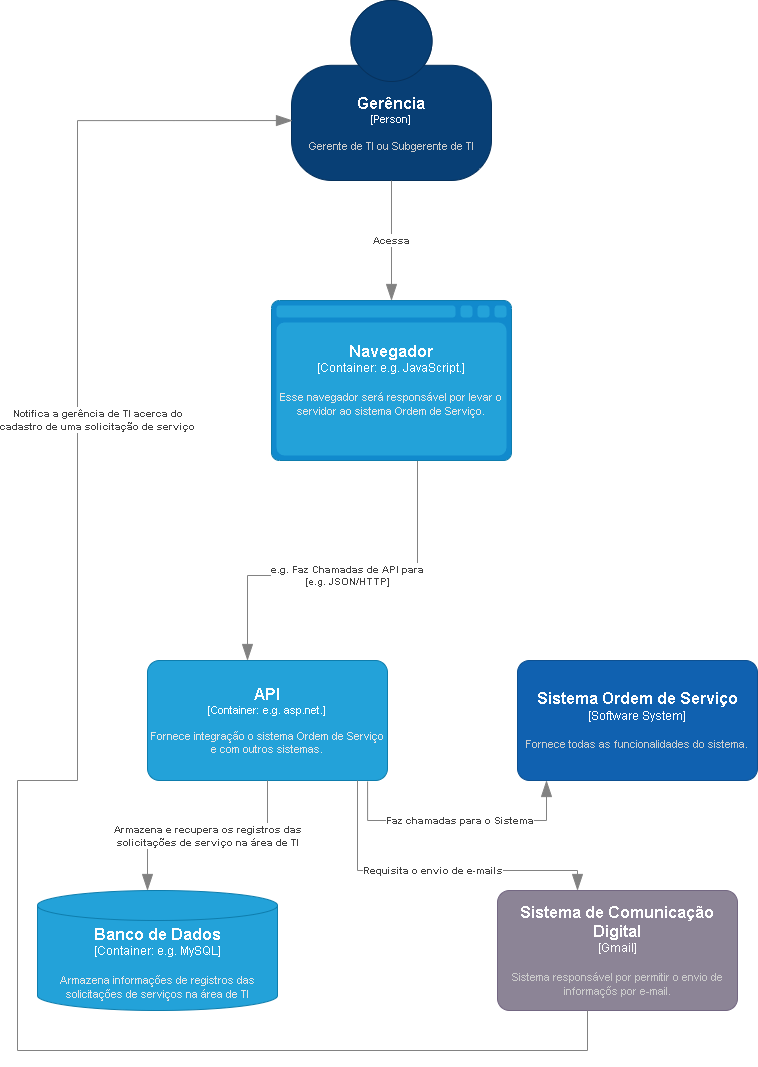

The diagram above was exported from draw.io. Its source (the exported page's mxGraphModel, read from the mxfile embedded in the PNG):
<mxGraphModel dx="1098" dy="828" grid="1" gridSize="10" guides="1" tooltips="1" connect="1" arrows="1" fold="1" page="1" pageScale="1" pageWidth="827" pageHeight="1169" math="0" shadow="0">
  <root>
    <mxCell id="zCPzL_QIYTvlRPpJeSNX-0" />
    <mxCell id="zCPzL_QIYTvlRPpJeSNX-1" parent="zCPzL_QIYTvlRPpJeSNX-0" />
    <object placeholders="1" c4Name="Gerência" c4Type="Person" c4Description="Gerente de TI ou Subgerente de TI" label="&lt;font style=&quot;font-size: 16px&quot;&gt;&lt;b&gt;%c4Name%&lt;/b&gt;&lt;/font&gt;&lt;div&gt;[%c4Type%]&lt;/div&gt;&lt;br&gt;&lt;div&gt;&lt;font style=&quot;font-size: 11px&quot;&gt;&lt;font color=&quot;#cccccc&quot;&gt;%c4Description%&lt;/font&gt;&lt;/div&gt;" id="zCPzL_QIYTvlRPpJeSNX-2">
      <mxCell style="html=1;fontSize=11;dashed=0;whiteSpace=wrap;fillColor=#083F75;strokeColor=#06315C;fontColor=#ffffff;shape=mxgraph.c4.person2;align=center;metaEdit=1;points=[[0.5,0,0],[1,0.5,0],[1,0.75,0],[0.75,1,0],[0.5,1,0],[0.25,1,0],[0,0.75,0],[0,0.5,0]];resizable=0;" parent="zCPzL_QIYTvlRPpJeSNX-1" vertex="1">
        <mxGeometry x="314" y="20" width="200" height="180" as="geometry" />
      </mxCell>
    </object>
    <object placeholders="1" c4Name="API" c4Type="Container" c4Technology="e.g. asp.net." c4Description="Fornece integração o sistema Ordem de Serviço e com outros sistemas." label="&lt;font style=&quot;font-size: 16px&quot;&gt;&lt;b&gt;%c4Name%&lt;/b&gt;&lt;/font&gt;&lt;div&gt;[%c4Type%: %c4Technology%]&lt;/div&gt;&lt;br&gt;&lt;div&gt;&lt;font style=&quot;font-size: 11px&quot;&gt;&lt;font color=&quot;#E6E6E6&quot;&gt;%c4Description%&lt;/font&gt;&lt;/div&gt;" id="zCPzL_QIYTvlRPpJeSNX-3">
      <mxCell style="rounded=1;whiteSpace=wrap;html=1;fontSize=11;labelBackgroundColor=none;fillColor=#23A2D9;fontColor=#ffffff;align=center;arcSize=10;strokeColor=#0E7DAD;metaEdit=1;resizable=0;points=[[0.25,0,0],[0.5,0,0],[0.75,0,0],[1,0.25,0],[1,0.5,0],[1,0.75,0],[0.75,1,0],[0.5,1,0],[0.25,1,0],[0,0.75,0],[0,0.5,0],[0,0.25,0]];" parent="zCPzL_QIYTvlRPpJeSNX-1" vertex="1">
        <mxGeometry x="170" y="680" width="240" height="120" as="geometry" />
      </mxCell>
    </object>
    <object placeholders="1" c4Type="Relationship" c4Technology="e.g. JSON/HTTP" c4Description="e.g. Faz Chamadas de API para" label="&lt;div style=&quot;text-align: left&quot;&gt;&lt;div style=&quot;text-align: center&quot;&gt;&lt;b&gt;%c4Description%&lt;/b&gt;&lt;/div&gt;&lt;div style=&quot;text-align: center&quot;&gt;[%c4Technology%]&lt;/div&gt;&lt;/div&gt;" id="zCPzL_QIYTvlRPpJeSNX-4">
      <mxCell style="endArrow=blockThin;html=1;fontSize=10;fontColor=#404040;strokeWidth=1;endFill=1;strokeColor=#828282;elbow=vertical;metaEdit=1;endSize=14;startSize=14;jumpStyle=arc;jumpSize=16;rounded=0;edgeStyle=orthogonalEdgeStyle;" parent="zCPzL_QIYTvlRPpJeSNX-1" source="zCPzL_QIYTvlRPpJeSNX-13" edge="1">
        <mxGeometry width="240" relative="1" as="geometry">
          <mxPoint x="424" y="450" as="sourcePoint" />
          <mxPoint x="270" y="680" as="targetPoint" />
          <Array as="points">
            <mxPoint x="440" y="595" />
            <mxPoint x="270" y="595" />
          </Array>
        </mxGeometry>
      </mxCell>
    </object>
    <object placeholders="1" c4Name="Banco de Dados" c4Type="Container" c4Technology="e.g. MySQL" c4Description="Armazena informações de registros das solicitações de serviços na área de TI" label="&lt;font style=&quot;font-size: 16px&quot;&gt;&lt;b&gt;%c4Name%&lt;/b&gt;&lt;/font&gt;&lt;div&gt;[%c4Type%:&amp;nbsp;%c4Technology%]&lt;/div&gt;&lt;br&gt;&lt;div&gt;&lt;font style=&quot;font-size: 11px&quot;&gt;&lt;font color=&quot;#E6E6E6&quot;&gt;%c4Description%&lt;/font&gt;&lt;/div&gt;" id="zCPzL_QIYTvlRPpJeSNX-5">
      <mxCell style="shape=cylinder3;size=15;whiteSpace=wrap;html=1;boundedLbl=1;rounded=0;labelBackgroundColor=none;fillColor=#23A2D9;fontSize=12;fontColor=#ffffff;align=center;strokeColor=#0E7DAD;metaEdit=1;points=[[0.5,0,0],[1,0.25,0],[1,0.5,0],[1,0.75,0],[0.5,1,0],[0,0.75,0],[0,0.5,0],[0,0.25,0]];resizable=0;" parent="zCPzL_QIYTvlRPpJeSNX-1" vertex="1">
        <mxGeometry x="60" y="910" width="240" height="120" as="geometry" />
      </mxCell>
    </object>
    <object placeholders="1" c4Type="Relationship" c4Description="Armazena e recupera os registros das &#10;solicitações de serviço na área de TI" label="&lt;div style=&quot;text-align: left&quot;&gt;&lt;div style=&quot;text-align: center&quot;&gt;&lt;b&gt;%c4Description%&lt;/b&gt;&lt;/div&gt;" id="zCPzL_QIYTvlRPpJeSNX-6">
      <mxCell style="endArrow=blockThin;html=1;fontSize=10;fontColor=#404040;strokeWidth=1;endFill=1;strokeColor=#828282;elbow=vertical;metaEdit=1;endSize=14;startSize=14;jumpStyle=arc;jumpSize=16;rounded=0;edgeStyle=orthogonalEdgeStyle;" parent="zCPzL_QIYTvlRPpJeSNX-1" source="zCPzL_QIYTvlRPpJeSNX-3" target="zCPzL_QIYTvlRPpJeSNX-5" edge="1">
        <mxGeometry width="240" relative="1" as="geometry">
          <mxPoint x="290" y="690" as="sourcePoint" />
          <mxPoint x="530" y="690" as="targetPoint" />
          <Array as="points">
            <mxPoint x="290" y="855" />
            <mxPoint x="170" y="855" />
          </Array>
        </mxGeometry>
      </mxCell>
    </object>
    <object placeholders="1" c4Name="Sistema de Comunicação Digital" c4Type="Gmail" c4Description="Sistema responsável por permitir o envio de informaçõs por e-mail." label="&lt;font style=&quot;font-size: 16px&quot;&gt;&lt;b&gt;%c4Name%&lt;/b&gt;&lt;/font&gt;&lt;div&gt;[%c4Type%]&lt;/div&gt;&lt;br&gt;&lt;div&gt;&lt;font style=&quot;font-size: 11px&quot;&gt;&lt;font color=&quot;#cccccc&quot;&gt;%c4Description%&lt;/font&gt;&lt;/div&gt;" id="zCPzL_QIYTvlRPpJeSNX-7">
      <mxCell style="rounded=1;whiteSpace=wrap;html=1;labelBackgroundColor=none;fillColor=#8C8496;fontColor=#ffffff;align=center;arcSize=10;strokeColor=#736782;metaEdit=1;resizable=0;points=[[0.25,0,0],[0.5,0,0],[0.75,0,0],[1,0.25,0],[1,0.5,0],[1,0.75,0],[0.75,1,0],[0.5,1,0],[0.25,1,0],[0,0.75,0],[0,0.5,0],[0,0.25,0]];" parent="zCPzL_QIYTvlRPpJeSNX-1" vertex="1">
        <mxGeometry x="520" y="910" width="240" height="120" as="geometry" />
      </mxCell>
    </object>
    <object placeholders="1" c4Type="Relationship" c4Description="Requisita o envio de e-mails" label="&lt;div style=&quot;text-align: left&quot;&gt;&lt;div style=&quot;text-align: center&quot;&gt;&lt;b&gt;%c4Description%&lt;/b&gt;&lt;/div&gt;" id="zCPzL_QIYTvlRPpJeSNX-8">
      <mxCell style="endArrow=blockThin;html=1;fontSize=10;fontColor=#404040;strokeWidth=1;endFill=1;strokeColor=#828282;elbow=vertical;metaEdit=1;endSize=14;startSize=14;jumpStyle=arc;jumpSize=16;rounded=0;edgeStyle=orthogonalEdgeStyle;" parent="zCPzL_QIYTvlRPpJeSNX-1" source="zCPzL_QIYTvlRPpJeSNX-3" target="zCPzL_QIYTvlRPpJeSNX-7" edge="1">
        <mxGeometry width="240" relative="1" as="geometry">
          <mxPoint x="440" y="800" as="sourcePoint" />
          <mxPoint x="530" y="790" as="targetPoint" />
          <Array as="points">
            <mxPoint x="380" y="890" />
            <mxPoint x="600" y="890" />
          </Array>
        </mxGeometry>
      </mxCell>
    </object>
    <object placeholders="1" c4Type="Relationship" c4Description="Notifica a gerência de TI acerca do&#10;cadastro de uma solicitação de serviço" label="&lt;div style=&quot;text-align: left&quot;&gt;&lt;div style=&quot;text-align: center&quot;&gt;&lt;b&gt;%c4Description%&lt;/b&gt;&lt;/div&gt;" id="zCPzL_QIYTvlRPpJeSNX-9">
      <mxCell style="endArrow=blockThin;html=1;fontSize=10;fontColor=#404040;strokeWidth=1;endFill=1;strokeColor=#828282;elbow=vertical;metaEdit=1;endSize=14;startSize=14;jumpStyle=arc;jumpSize=16;rounded=0;edgeStyle=orthogonalEdgeStyle;entryX=0.005;entryY=0.667;entryDx=0;entryDy=0;entryPerimeter=0;" parent="zCPzL_QIYTvlRPpJeSNX-1" target="zCPzL_QIYTvlRPpJeSNX-2" edge="1">
        <mxGeometry x="0.434" y="-20" width="240" relative="1" as="geometry">
          <mxPoint x="610" y="1030" as="sourcePoint" />
          <mxPoint x="280" y="140" as="targetPoint" />
          <Array as="points">
            <mxPoint x="610" y="1070" />
            <mxPoint x="40" y="1070" />
            <mxPoint x="40" y="800" />
            <mxPoint x="100" y="800" />
            <mxPoint x="100" y="140" />
          </Array>
          <mxPoint as="offset" />
        </mxGeometry>
      </mxCell>
    </object>
    <object placeholders="1" c4Type="Relationship" c4Description="Acessa" label="&lt;div style=&quot;text-align: left&quot;&gt;&lt;div style=&quot;text-align: center&quot;&gt;&lt;b&gt;%c4Description%&lt;/b&gt;&lt;/div&gt;" id="zCPzL_QIYTvlRPpJeSNX-10">
      <mxCell style="endArrow=blockThin;html=1;fontSize=10;fontColor=#404040;strokeWidth=1;endFill=1;strokeColor=#828282;elbow=vertical;metaEdit=1;endSize=14;startSize=14;jumpStyle=arc;jumpSize=16;rounded=0;edgeStyle=orthogonalEdgeStyle;entryX=0.5;entryY=0;entryDx=0;entryDy=0;entryPerimeter=0;" parent="zCPzL_QIYTvlRPpJeSNX-1" source="zCPzL_QIYTvlRPpJeSNX-2" target="zCPzL_QIYTvlRPpJeSNX-13" edge="1">
        <mxGeometry width="240" relative="1" as="geometry">
          <mxPoint x="290" y="430" as="sourcePoint" />
          <mxPoint x="414" y="290" as="targetPoint" />
        </mxGeometry>
      </mxCell>
    </object>
    <object placeholders="1" c4Name="Sistema Ordem de Serviço" c4Type="Software System" c4Description="Fornece todas as funcionalidades do sistema." label="&lt;font style=&quot;font-size: 16px&quot;&gt;&lt;b&gt;%c4Name%&lt;/b&gt;&lt;/font&gt;&lt;div&gt;[%c4Type%]&lt;/div&gt;&lt;br&gt;&lt;div&gt;&lt;font style=&quot;font-size: 11px&quot;&gt;&lt;font color=&quot;#cccccc&quot;&gt;%c4Description%&lt;/font&gt;&lt;/div&gt;" id="zCPzL_QIYTvlRPpJeSNX-11">
      <mxCell style="rounded=1;whiteSpace=wrap;html=1;labelBackgroundColor=none;fillColor=#1061B0;fontColor=#ffffff;align=center;arcSize=10;strokeColor=#0D5091;metaEdit=1;resizable=0;points=[[0.25,0,0],[0.5,0,0],[0.75,0,0],[1,0.25,0],[1,0.5,0],[1,0.75,0],[0.75,1,0],[0.5,1,0],[0.25,1,0],[0,0.75,0],[0,0.5,0],[0,0.25,0]];" parent="zCPzL_QIYTvlRPpJeSNX-1" vertex="1">
        <mxGeometry x="540" y="680" width="240" height="120" as="geometry" />
      </mxCell>
    </object>
    <object placeholders="1" c4Type="Relationship" c4Description="Faz chamadas para o Sistema" label="&lt;div style=&quot;text-align: left&quot;&gt;&lt;div style=&quot;text-align: center&quot;&gt;&lt;b&gt;%c4Description%&lt;/b&gt;&lt;/div&gt;" id="zCPzL_QIYTvlRPpJeSNX-12">
      <mxCell style="endArrow=blockThin;html=1;fontSize=10;fontColor=#404040;strokeWidth=1;endFill=1;strokeColor=#828282;elbow=vertical;metaEdit=1;endSize=14;startSize=14;jumpStyle=arc;jumpSize=16;rounded=0;edgeStyle=orthogonalEdgeStyle;exitX=0.917;exitY=1.008;exitDx=0;exitDy=0;exitPerimeter=0;" parent="zCPzL_QIYTvlRPpJeSNX-1" source="zCPzL_QIYTvlRPpJeSNX-3" target="zCPzL_QIYTvlRPpJeSNX-11" edge="1">
        <mxGeometry x="0.0153" width="240" relative="1" as="geometry">
          <mxPoint x="360" y="650" as="sourcePoint" />
          <mxPoint x="600" y="650" as="targetPoint" />
          <Array as="points">
            <mxPoint x="390" y="840" />
            <mxPoint x="569" y="840" />
          </Array>
          <mxPoint as="offset" />
        </mxGeometry>
      </mxCell>
    </object>
    <object placeholders="1" c4Name="Navegador" c4Type="Container" c4Technology="e.g. JavaScript." c4Description="Esse navegador será responsável por levar o servidor ao sistema Ordem de Serviço." label="&lt;font style=&quot;font-size: 16px&quot;&gt;&lt;b&gt;%c4Name%&lt;/b&gt;&lt;/font&gt;&lt;div&gt;[%c4Type%:&amp;nbsp;%c4Technology%]&lt;/div&gt;&lt;br&gt;&lt;div&gt;&lt;font style=&quot;font-size: 11px&quot;&gt;&lt;font color=&quot;#E6E6E6&quot;&gt;%c4Description%&lt;/font&gt;&lt;/div&gt;" id="zCPzL_QIYTvlRPpJeSNX-13">
      <mxCell style="shape=mxgraph.c4.webBrowserContainer2;whiteSpace=wrap;html=1;boundedLbl=1;rounded=0;labelBackgroundColor=none;strokeColor=#118ACD;fillColor=#23A2D9;strokeColor=#118ACD;strokeColor2=#0E7DAD;fontSize=12;fontColor=#ffffff;align=center;metaEdit=1;points=[[0.5,0,0],[1,0.25,0],[1,0.5,0],[1,0.75,0],[0.5,1,0],[0,0.75,0],[0,0.5,0],[0,0.25,0]];resizable=0;" parent="zCPzL_QIYTvlRPpJeSNX-1" vertex="1">
        <mxGeometry x="294" y="320" width="240" height="160" as="geometry" />
      </mxCell>
    </object>
  </root>
</mxGraphModel>